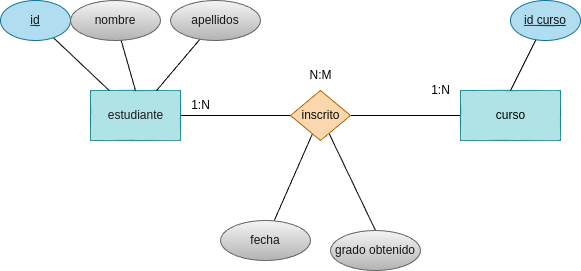

The diagram above was exported from draw.io. Its source (the exported page's mxGraphModel, read from the mxfile embedded in the PNG):
<mxGraphModel dx="1130" dy="808" grid="1" gridSize="10" guides="1" tooltips="1" connect="1" arrows="1" fold="1" page="1" pageScale="1" pageWidth="827" pageHeight="1169" math="0" shadow="0">
  <root>
    <mxCell id="0" />
    <mxCell id="1" parent="0" />
    <mxCell id="4" style="edgeStyle=none;html=1;entryX=0;entryY=0.5;entryDx=0;entryDy=0;endArrow=none;endFill=0;" edge="1" parent="1" source="5" target="7">
      <mxGeometry relative="1" as="geometry" />
    </mxCell>
    <mxCell id="5" value="&lt;font color=&quot;#1d1b1b&quot;&gt;estudiante&lt;/font&gt;" style="html=1;dashed=0;whitespace=wrap;fillColor=#b0e3e6;strokeColor=#0e8088;" vertex="1" parent="1">
      <mxGeometry x="170" y="240" width="90" height="50" as="geometry" />
    </mxCell>
    <mxCell id="6" style="edgeStyle=none;html=1;exitX=1;exitY=0.5;exitDx=0;exitDy=0;entryX=0;entryY=0.5;entryDx=0;entryDy=0;endArrow=none;endFill=0;" edge="1" parent="1" source="7" target="8">
      <mxGeometry relative="1" as="geometry" />
    </mxCell>
    <mxCell id="25" style="edgeStyle=none;html=1;endArrow=none;endFill=0;" edge="1" parent="1" source="7" target="23">
      <mxGeometry relative="1" as="geometry" />
    </mxCell>
    <mxCell id="26" style="edgeStyle=none;html=1;entryX=0.5;entryY=0;entryDx=0;entryDy=0;endArrow=none;endFill=0;" edge="1" parent="1" source="7" target="24">
      <mxGeometry relative="1" as="geometry" />
    </mxCell>
    <mxCell id="7" value="&lt;font color=&quot;#0a0a0a&quot;&gt;inscrito&lt;/font&gt;" style="shape=rhombus;html=1;dashed=0;whitespace=wrap;perimeter=rhombusPerimeter;fillColor=#fad7ac;strokeColor=#b46504;" vertex="1" parent="1">
      <mxGeometry x="370" y="240" width="60" height="50" as="geometry" />
    </mxCell>
    <mxCell id="8" value="&lt;font color=&quot;#000000&quot;&gt;curso&lt;/font&gt;" style="html=1;dashed=0;whitespace=wrap;fillColor=#b0e3e6;strokeColor=#0e8088;" vertex="1" parent="1">
      <mxGeometry x="540" y="240" width="100" height="50" as="geometry" />
    </mxCell>
    <mxCell id="9" value="1:N" style="text;html=1;align=center;verticalAlign=middle;resizable=0;points=[];autosize=1;strokeColor=none;fillColor=none;" vertex="1" parent="1">
      <mxGeometry x="500" y="225" width="40" height="30" as="geometry" />
    </mxCell>
    <mxCell id="10" value="N:M" style="text;html=1;align=center;verticalAlign=middle;resizable=0;points=[];autosize=1;strokeColor=none;fillColor=none;" vertex="1" parent="1">
      <mxGeometry x="375" y="210" width="50" height="30" as="geometry" />
    </mxCell>
    <mxCell id="11" value="1:N" style="text;html=1;align=center;verticalAlign=middle;resizable=0;points=[];autosize=1;strokeColor=none;fillColor=none;" vertex="1" parent="1">
      <mxGeometry x="260" y="240" width="40" height="30" as="geometry" />
    </mxCell>
    <mxCell id="12" style="edgeStyle=none;html=1;endArrow=none;endFill=0;" edge="1" parent="1" source="13" target="5">
      <mxGeometry relative="1" as="geometry" />
    </mxCell>
    <mxCell id="13" value="id" style="ellipse;whiteSpace=wrap;html=1;align=center;fontStyle=4;fillColor=#b1ddf0;strokeColor=#10739e;fontColor=#121111;" vertex="1" parent="1">
      <mxGeometry x="80" y="150" width="70" height="40" as="geometry" />
    </mxCell>
    <mxCell id="16" style="edgeStyle=none;html=1;entryX=0.5;entryY=0;entryDx=0;entryDy=0;endArrow=none;endFill=0;" edge="1" parent="1" source="17" target="8">
      <mxGeometry relative="1" as="geometry" />
    </mxCell>
    <mxCell id="17" value="id curso" style="ellipse;whiteSpace=wrap;html=1;align=center;fontStyle=4;fillColor=#b1ddf0;strokeColor=#10739e;fontColor=#121111;" vertex="1" parent="1">
      <mxGeometry x="590" y="150" width="70" height="40" as="geometry" />
    </mxCell>
    <mxCell id="18" style="edgeStyle=none;html=1;entryX=0.5;entryY=0;entryDx=0;entryDy=0;endArrow=none;endFill=0;" edge="1" parent="1" source="19" target="5">
      <mxGeometry relative="1" as="geometry" />
    </mxCell>
    <mxCell id="19" value="&lt;font color=&quot;#18141d&quot;&gt;nombre&lt;/font&gt;" style="ellipse;whiteSpace=wrap;html=1;align=center;fillColor=#f5f5f5;gradientColor=#b3b3b3;strokeColor=#666666;" vertex="1" parent="1">
      <mxGeometry x="150" y="150" width="90" height="40" as="geometry" />
    </mxCell>
    <mxCell id="20" style="edgeStyle=none;html=1;endArrow=none;endFill=0;" edge="1" parent="1" source="21" target="5">
      <mxGeometry relative="1" as="geometry" />
    </mxCell>
    <mxCell id="21" value="&lt;font color=&quot;#18141d&quot;&gt;apellidos&lt;/font&gt;" style="ellipse;whiteSpace=wrap;html=1;align=center;fillColor=#f5f5f5;gradientColor=#b3b3b3;strokeColor=#666666;" vertex="1" parent="1">
      <mxGeometry x="250" y="150" width="90" height="40" as="geometry" />
    </mxCell>
    <mxCell id="23" value="&lt;font color=&quot;#18141d&quot;&gt;fecha&lt;/font&gt;" style="ellipse;whiteSpace=wrap;html=1;align=center;fillColor=#f5f5f5;gradientColor=#b3b3b3;strokeColor=#666666;" vertex="1" parent="1">
      <mxGeometry x="300" y="370" width="90" height="40" as="geometry" />
    </mxCell>
    <mxCell id="24" value="&lt;font color=&quot;#18141d&quot;&gt;grado obtenido&lt;/font&gt;" style="ellipse;whiteSpace=wrap;html=1;align=center;fillColor=#f5f5f5;gradientColor=#b3b3b3;strokeColor=#666666;" vertex="1" parent="1">
      <mxGeometry x="410" y="380" width="90" height="40" as="geometry" />
    </mxCell>
  </root>
</mxGraphModel>